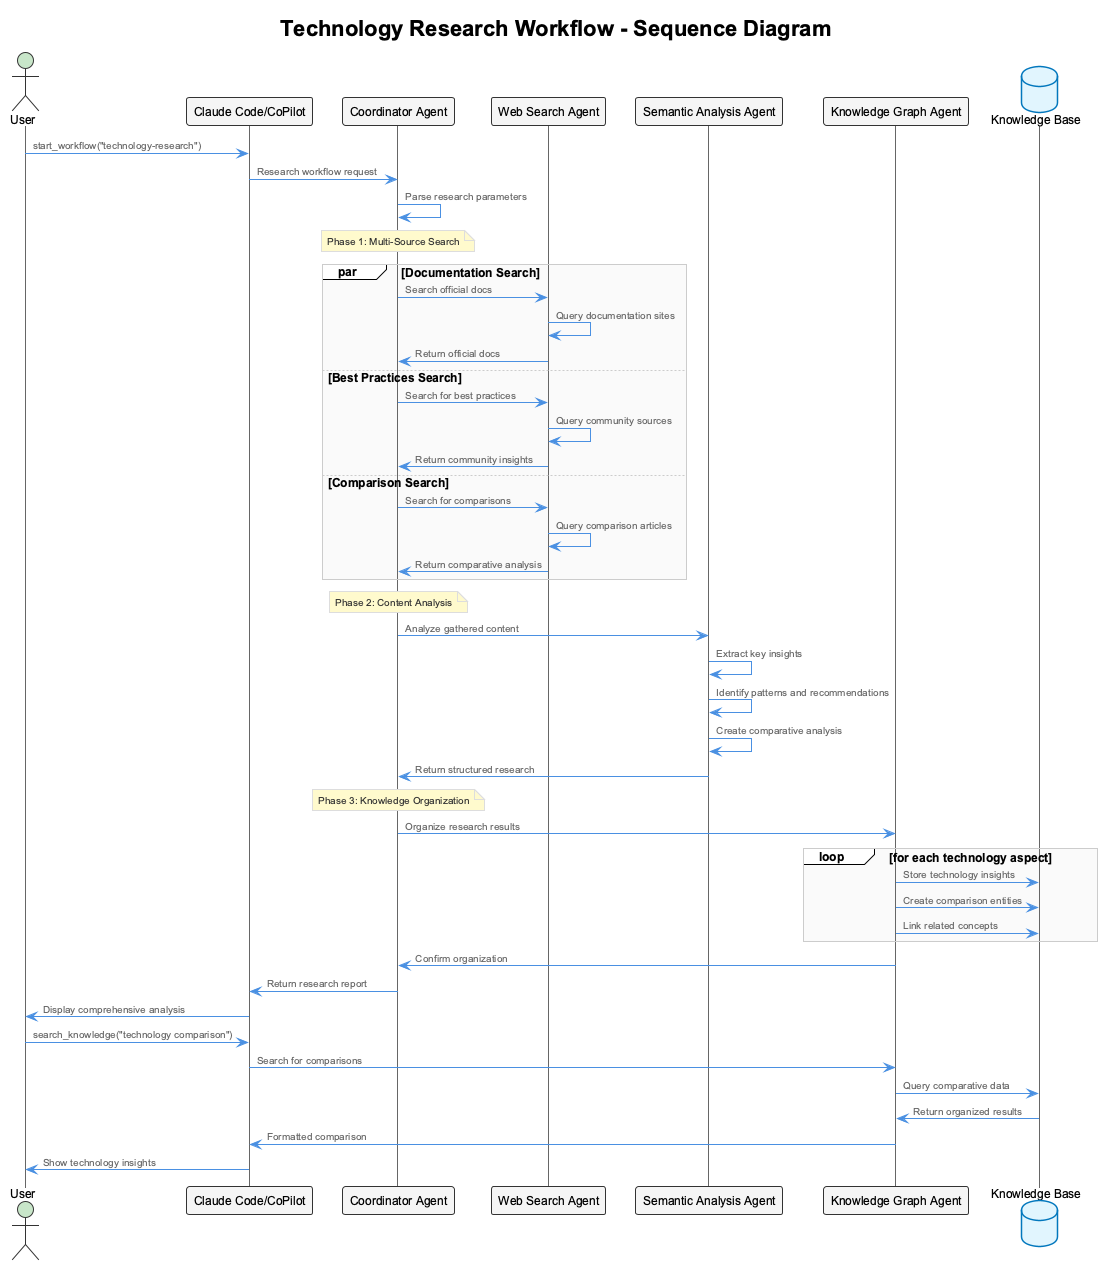

The diagram above was rendered by PlantUML. Its source (embedded in the PNG):
@startuml workflow-technology-research
!include _standard-style.puml

title Technology Research Workflow - Sequence Diagram

actor User as U
participant "Claude Code/CoPilot" as Client
participant "Coordinator Agent" as Coord
participant "Web Search Agent" as WS
participant "Semantic Analysis Agent" as SA
participant "Knowledge Graph Agent" as KG
database "Knowledge Base" as KB

U -> Client: start_workflow("technology-research")
Client -> Coord: Research workflow request
Coord -> Coord: Parse research parameters

note over Coord: Phase 1: Multi-Source Search
par Documentation Search
  Coord -> WS: Search official docs
  WS -> WS: Query documentation sites
  WS -> Coord: Return official docs
else Best Practices Search
  Coord -> WS: Search for best practices
  WS -> WS: Query community sources
  WS -> Coord: Return community insights
else Comparison Search
  Coord -> WS: Search for comparisons
  WS -> WS: Query comparison articles
  WS -> Coord: Return comparative analysis
end

note over Coord: Phase 2: Content Analysis
Coord -> SA: Analyze gathered content
SA -> SA: Extract key insights
SA -> SA: Identify patterns and recommendations
SA -> SA: Create comparative analysis
SA -> Coord: Return structured research

note over Coord: Phase 3: Knowledge Organization
Coord -> KG: Organize research results
loop for each technology aspect
  KG -> KB: Store technology insights
  KG -> KB: Create comparison entities
  KG -> KB: Link related concepts
end
KG -> Coord: Confirm organization

Coord -> Client: Return research report
Client -> U: Display comprehensive analysis

U -> Client: search_knowledge("technology comparison")
Client -> KG: Search for comparisons
KG -> KB: Query comparative data
KB -> KG: Return organized results
KG -> Client: Formatted comparison
Client -> U: Show technology insights

@enduml